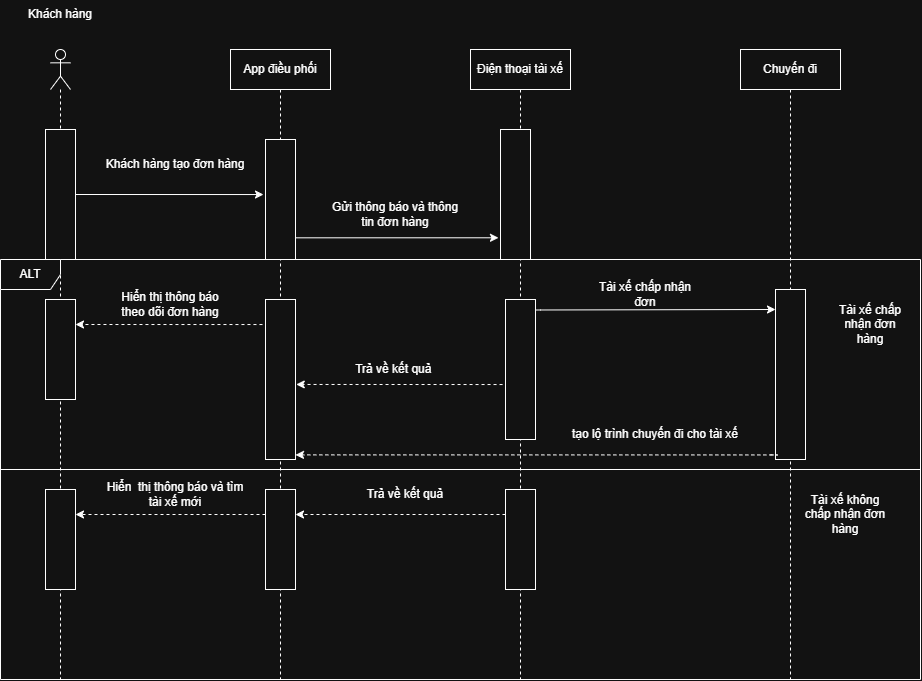

The diagram above was exported from draw.io. Its source (the exported page's mxGraphModel, read from the mxfile embedded in the PNG):
<mxGraphModel dx="1125" dy="624" grid="1" gridSize="10" guides="1" tooltips="1" connect="1" arrows="1" fold="1" page="1" pageScale="1" pageWidth="850" pageHeight="1100" math="0" shadow="0">
  <root>
    <mxCell id="0" />
    <mxCell id="1" parent="0" />
    <mxCell id="EE4RJOqj9HtQpxJBjdvq-1" parent="1" style="shape=umlLifeline;perimeter=lifelinePerimeter;whiteSpace=wrap;html=1;container=1;dropTarget=0;collapsible=0;recursiveResize=0;outlineConnect=0;portConstraint=eastwest;newEdgeStyle={&quot;curved&quot;:0,&quot;rounded&quot;:0};participant=umlActor;" value="" vertex="1">
      <mxGeometry height="630" width="20" x="140" y="230" as="geometry" />
    </mxCell>
    <mxCell id="EE4RJOqj9HtQpxJBjdvq-2" parent="1" style="text;html=1;whiteSpace=wrap;strokeColor=none;fillColor=none;align=center;verticalAlign=middle;rounded=0;" value="Khách hàng" vertex="1">
      <mxGeometry height="30" width="80" x="110" y="180" as="geometry" />
    </mxCell>
    <mxCell id="EE4RJOqj9HtQpxJBjdvq-3" parent="1" style="shape=umlLifeline;perimeter=lifelinePerimeter;whiteSpace=wrap;html=1;container=1;dropTarget=0;collapsible=0;recursiveResize=0;outlineConnect=0;portConstraint=eastwest;newEdgeStyle={&quot;curved&quot;:0,&quot;rounded&quot;:0};" value="Điện thoại tài xế" vertex="1">
      <mxGeometry height="630" width="100" x="560" y="230" as="geometry" />
    </mxCell>
    <mxCell id="EE4RJOqj9HtQpxJBjdvq-4" parent="1" style="shape=umlLifeline;perimeter=lifelinePerimeter;whiteSpace=wrap;html=1;container=1;dropTarget=0;collapsible=0;recursiveResize=0;outlineConnect=0;portConstraint=eastwest;newEdgeStyle={&quot;curved&quot;:0,&quot;rounded&quot;:0};" value="App điều phối" vertex="1">
      <mxGeometry height="630" width="100" x="320" y="230" as="geometry" />
    </mxCell>
    <mxCell id="EE4RJOqj9HtQpxJBjdvq-5" parent="1" style="whiteSpace=wrap;html=1;rotation=90;" value="" vertex="1">
      <mxGeometry height="30" width="130" x="85" y="360" as="geometry" />
    </mxCell>
    <mxCell id="EE4RJOqj9HtQpxJBjdvq-6" parent="1" style="whiteSpace=wrap;html=1;rotation=90;" value="" vertex="1">
      <mxGeometry height="30" width="130" x="540" y="360" as="geometry" />
    </mxCell>
    <mxCell id="EE4RJOqj9HtQpxJBjdvq-7" parent="1" style="whiteSpace=wrap;html=1;rotation=90;" value="" vertex="1">
      <mxGeometry height="30" width="120" x="310" y="365" as="geometry" />
    </mxCell>
    <mxCell id="EE4RJOqj9HtQpxJBjdvq-8" edge="1" parent="1" source="EE4RJOqj9HtQpxJBjdvq-5" style="edgeStyle=orthogonalEdgeStyle;rounded=0;orthogonalLoop=1;jettySize=auto;html=1;exitX=0.5;exitY=0;exitDx=0;exitDy=0;">
      <mxGeometry relative="1" as="geometry">
        <Array as="points">
          <mxPoint x="353" y="375.04" />
        </Array>
        <mxPoint x="352.99" y="375.02" as="targetPoint" />
      </mxGeometry>
    </mxCell>
    <mxCell id="EE4RJOqj9HtQpxJBjdvq-9" parent="1" style="text;html=1;whiteSpace=wrap;strokeColor=none;fillColor=none;align=center;verticalAlign=middle;rounded=0;" value="Khách hàng tạo đơn hàng" vertex="1">
      <mxGeometry height="30" width="150" x="190" y="330" as="geometry" />
    </mxCell>
    <mxCell id="EE4RJOqj9HtQpxJBjdvq-10" edge="1" parent="1" source="EE4RJOqj9HtQpxJBjdvq-7" style="edgeStyle=orthogonalEdgeStyle;rounded=0;orthogonalLoop=1;jettySize=auto;html=1;exitX=0.75;exitY=0;exitDx=0;exitDy=0;entryX=0.833;entryY=1.067;entryDx=0;entryDy=0;entryPerimeter=0;" target="EE4RJOqj9HtQpxJBjdvq-6">
      <mxGeometry relative="1" as="geometry">
        <Array as="points">
          <mxPoint x="385" y="418.33" />
        </Array>
      </mxGeometry>
    </mxCell>
    <mxCell id="EE4RJOqj9HtQpxJBjdvq-11" parent="1" style="text;html=1;whiteSpace=wrap;strokeColor=none;fillColor=none;align=center;verticalAlign=middle;rounded=0;" value="Gửi thông báo và thông tin đơn hàng" vertex="1">
      <mxGeometry height="30" width="130" x="420" y="380" as="geometry" />
    </mxCell>
    <mxCell id="EE4RJOqj9HtQpxJBjdvq-15" parent="1" style="shape=umlFrame;whiteSpace=wrap;html=1;pointerEvents=0;" value="ALT" vertex="1">
      <mxGeometry height="420" width="920" x="90" y="440" as="geometry" />
    </mxCell>
    <mxCell id="EE4RJOqj9HtQpxJBjdvq-20" edge="1" parent="1" source="EE4RJOqj9HtQpxJBjdvq-17" style="edgeStyle=orthogonalEdgeStyle;rounded=0;orthogonalLoop=1;jettySize=auto;html=1;exitX=0.5;exitY=1;exitDx=0;exitDy=0;entryX=0.803;entryY=-0.025;entryDx=0;entryDy=0;entryPerimeter=0;dashed=1;">
      <mxGeometry relative="1" as="geometry">
        <Array as="points">
          <mxPoint x="595" y="564.96" />
        </Array>
        <mxPoint x="595" y="501.48" as="sourcePoint" />
        <mxPoint x="385.75" y="564.9599999999998" as="targetPoint" />
      </mxGeometry>
    </mxCell>
    <mxCell id="EE4RJOqj9HtQpxJBjdvq-17" parent="1" style="whiteSpace=wrap;html=1;rotation=90;" value="" vertex="1">
      <mxGeometry height="30" width="140" x="540" y="535" as="geometry" />
    </mxCell>
    <mxCell id="EE4RJOqj9HtQpxJBjdvq-22" edge="1" parent="1" source="EE4RJOqj9HtQpxJBjdvq-18" style="edgeStyle=orthogonalEdgeStyle;rounded=0;orthogonalLoop=1;jettySize=auto;html=1;exitX=0.25;exitY=1;exitDx=0;exitDy=0;entryX=0.25;entryY=0;entryDx=0;entryDy=0;dashed=1;" target="EE4RJOqj9HtQpxJBjdvq-19">
      <mxGeometry relative="1" as="geometry">
        <Array as="points">
          <mxPoint x="355" y="505" />
        </Array>
      </mxGeometry>
    </mxCell>
    <mxCell id="EE4RJOqj9HtQpxJBjdvq-18" parent="1" style="whiteSpace=wrap;html=1;rotation=90;" value="" vertex="1">
      <mxGeometry height="30" width="160" x="290" y="545" as="geometry" />
    </mxCell>
    <mxCell id="EE4RJOqj9HtQpxJBjdvq-19" parent="1" style="whiteSpace=wrap;html=1;rotation=90;" value="" vertex="1">
      <mxGeometry height="30" width="100" x="100" y="515" as="geometry" />
    </mxCell>
    <mxCell id="EE4RJOqj9HtQpxJBjdvq-21" parent="1" style="text;html=1;whiteSpace=wrap;strokeColor=none;fillColor=none;align=center;verticalAlign=middle;rounded=0;" value="Trả về kết quả&amp;nbsp;" vertex="1">
      <mxGeometry height="30" width="130" x="420" y="535" as="geometry" />
    </mxCell>
    <mxCell id="EE4RJOqj9HtQpxJBjdvq-23" parent="1" style="text;html=1;whiteSpace=wrap;strokeColor=none;fillColor=none;align=center;verticalAlign=middle;rounded=0;" value="Hiển thị thông báo theo dõi đơn hàng" vertex="1">
      <mxGeometry height="30" width="120" x="200" y="470" as="geometry" />
    </mxCell>
    <mxCell id="EE4RJOqj9HtQpxJBjdvq-24" parent="1" style="line;strokeWidth=1;fillColor=none;align=left;verticalAlign=middle;spacingTop=-1;spacingLeft=3;spacingRight=3;rotatable=0;labelPosition=right;points=[];portConstraint=eastwest;strokeColor=inherit;" value="" vertex="1">
      <mxGeometry height="8" width="920" x="90" y="646" as="geometry" />
    </mxCell>
    <mxCell id="EE4RJOqj9HtQpxJBjdvq-25" parent="1" style="text;html=1;whiteSpace=wrap;strokeColor=none;fillColor=none;align=center;verticalAlign=middle;rounded=0;" value="Tài xế chấp nhận đơn hàng" vertex="1">
      <mxGeometry height="30" width="80" x="920" y="490" as="geometry" />
    </mxCell>
    <mxCell id="EE4RJOqj9HtQpxJBjdvq-26" edge="1" parent="1" source="EE4RJOqj9HtQpxJBjdvq-27" style="edgeStyle=orthogonalEdgeStyle;rounded=0;orthogonalLoop=1;jettySize=auto;html=1;exitX=0.25;exitY=1;exitDx=0;exitDy=0;entryX=0.25;entryY=0;entryDx=0;entryDy=0;dashed=1;" target="EE4RJOqj9HtQpxJBjdvq-29">
      <mxGeometry relative="1" as="geometry" />
    </mxCell>
    <mxCell id="EE4RJOqj9HtQpxJBjdvq-27" parent="1" style="whiteSpace=wrap;html=1;rotation=90;" value="" vertex="1">
      <mxGeometry height="30" width="100" x="560" y="705" as="geometry" />
    </mxCell>
    <mxCell id="EE4RJOqj9HtQpxJBjdvq-28" edge="1" parent="1" source="EE4RJOqj9HtQpxJBjdvq-29" style="edgeStyle=orthogonalEdgeStyle;rounded=0;orthogonalLoop=1;jettySize=auto;html=1;exitX=0.25;exitY=1;exitDx=0;exitDy=0;entryX=0.25;entryY=0;entryDx=0;entryDy=0;dashed=1;" target="EE4RJOqj9HtQpxJBjdvq-30">
      <mxGeometry relative="1" as="geometry" />
    </mxCell>
    <mxCell id="EE4RJOqj9HtQpxJBjdvq-29" parent="1" style="whiteSpace=wrap;html=1;rotation=90;" value="" vertex="1">
      <mxGeometry height="30" width="100" x="320" y="705" as="geometry" />
    </mxCell>
    <mxCell id="EE4RJOqj9HtQpxJBjdvq-30" parent="1" style="whiteSpace=wrap;html=1;rotation=90;" value="" vertex="1">
      <mxGeometry height="30" width="100" x="100" y="705" as="geometry" />
    </mxCell>
    <mxCell id="EE4RJOqj9HtQpxJBjdvq-31" parent="1" style="text;html=1;whiteSpace=wrap;strokeColor=none;fillColor=none;align=center;verticalAlign=middle;rounded=0;" value="Tài xế không chấp nhận đơn hàng" vertex="1">
      <mxGeometry height="30" width="90" x="890" y="680" as="geometry" />
    </mxCell>
    <mxCell id="EE4RJOqj9HtQpxJBjdvq-32" parent="1" style="text;html=1;whiteSpace=wrap;strokeColor=none;fillColor=none;align=center;verticalAlign=middle;rounded=0;" value="Trả về kết quả" vertex="1">
      <mxGeometry height="30" width="150" x="420" y="660" as="geometry" />
    </mxCell>
    <mxCell id="EE4RJOqj9HtQpxJBjdvq-33" parent="1" style="text;html=1;whiteSpace=wrap;strokeColor=none;fillColor=none;align=center;verticalAlign=middle;rounded=0;" value="Hiển&amp;nbsp; thị thông báo và tìm tài xế mới" vertex="1">
      <mxGeometry height="30" width="150" x="190" y="660" as="geometry" />
    </mxCell>
    <mxCell id="EE4RJOqj9HtQpxJBjdvq-34" parent="1" style="shape=umlLifeline;perimeter=lifelinePerimeter;whiteSpace=wrap;html=1;container=1;dropTarget=0;collapsible=0;recursiveResize=0;outlineConnect=0;portConstraint=eastwest;newEdgeStyle={&quot;curved&quot;:0,&quot;rounded&quot;:0};" value="Chuyến đi" vertex="1">
      <mxGeometry height="630" width="100" x="830" y="230" as="geometry" />
    </mxCell>
    <mxCell id="EE4RJOqj9HtQpxJBjdvq-35" parent="1" style="whiteSpace=wrap;html=1;rotation=90;" value="" vertex="1">
      <mxGeometry height="30" width="170" x="795" y="540" as="geometry" />
    </mxCell>
    <mxCell id="EE4RJOqj9HtQpxJBjdvq-41" edge="1" parent="1" style="edgeStyle=orthogonalEdgeStyle;rounded=0;orthogonalLoop=1;jettySize=auto;html=1;entryX=0.768;entryY=0.062;entryDx=0;entryDy=0;entryPerimeter=0;dashed=1;">
      <mxGeometry relative="1" as="geometry">
        <Array as="points">
          <mxPoint x="866.88" y="635.4" />
        </Array>
        <mxPoint x="860" y="635.38" as="sourcePoint" />
        <mxPoint x="385.0000000000001" y="635.3800000000001" as="targetPoint" />
      </mxGeometry>
    </mxCell>
    <mxCell id="EE4RJOqj9HtQpxJBjdvq-42" parent="1" style="text;html=1;whiteSpace=wrap;strokeColor=none;fillColor=none;align=center;verticalAlign=middle;rounded=0;" value="tạo lộ trình chuyến đi cho tài xế" vertex="1">
      <mxGeometry height="30" width="170" x="660" y="600" as="geometry" />
    </mxCell>
    <mxCell id="d9SAwC7hRNP6DoWzTqYU-1" edge="1" parent="1" source="EE4RJOqj9HtQpxJBjdvq-17" style="edgeStyle=orthogonalEdgeStyle;rounded=0;orthogonalLoop=1;jettySize=auto;html=1;exitX=0.075;exitY=-0.032;exitDx=0;exitDy=0;exitPerimeter=0;">
      <mxGeometry relative="1" as="geometry">
        <Array as="points">
          <mxPoint x="629.99" y="490.5" />
        </Array>
        <mxPoint x="659.98" y="490.03000000000003" as="sourcePoint" />
        <mxPoint x="865" y="490" as="targetPoint" />
      </mxGeometry>
    </mxCell>
    <mxCell id="d9SAwC7hRNP6DoWzTqYU-2" parent="1" style="text;html=1;whiteSpace=wrap;strokeColor=none;fillColor=none;align=center;verticalAlign=middle;rounded=0;" value="Tài xế chấp nhận đơn" vertex="1">
      <mxGeometry height="30" width="110" x="680" y="460" as="geometry" />
    </mxCell>
  </root>
</mxGraphModel>